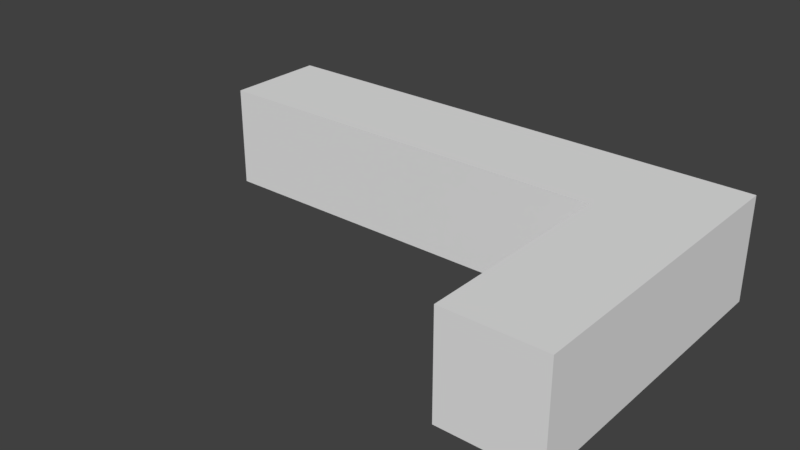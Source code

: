 # Source: okey.blend  (saved by Blender 2.79.0; exported with 4.5.12 LTS)
import bpy
from mathutils import Matrix  # noqa: F401  (used for matrix-valued properties, if any)

bpy.ops.wm.read_factory_settings(use_empty=True)
scene = bpy.context.scene
scene.name = 'Scene'

# ---- collections
col_collection_1 = bpy.data.collections.new('Collection 1'); scene.collection.children.link(col_collection_1)

# ---- world
world_world = bpy.data.worlds.new('World'); scene.world = world_world
world_world.color = (0.05088, 0.05088, 0.05088)
world_world.use_sun_shadow = False
world_world.sun_shadow_jitter_overblur = 0.0
world_world.cycles.sampling_method = 'MANUAL'

# ---- meshes
me_cube_001 = bpy.data.meshes.new('Cube.001')
me_cube_001.from_pydata([(-1.0, -1.0, -1.0), (-1.0, -1.0, 1.0), (-1.0, 1.0, -1.0), (-1.0, 1.0, 1.0), (1.0, -1.0, -1.0), (1.0, -1.0, 1.0), (1.0, 1.0, -1.0), (1.0, 1.0, 1.0), (0.6191, 1.0, -1.0), (0.6191, 1.0, 1.0), (0.6191, -1.0, -1.0), (0.6191, -1.0, 1.0), (1.0, -1.0, 1.0), (1.0, -1.0, -1.0), (0.6191, -1.0, -1.0), (0.6191, -1.0, 1.0), (1.0, -5.0, 1.0), (1.0, -5.0, -1.0), (0.6191, -5.0, -1.0), (0.6191, -5.0, 1.0)], [], [(0, 1, 3, 2), (8, 9, 7, 6), (6, 7, 5, 4), (10, 11, 1, 0), (8, 6, 4, 10), (9, 3, 1, 11), (7, 9, 11, 5), (2, 8, 10, 0), (10, 4, 13, 14), (2, 3, 9, 8), (15, 14, 18, 19), (5, 11, 15, 12), (4, 5, 12, 13), (11, 10, 14, 15), (17, 16, 19, 18), (14, 13, 17, 18), (12, 15, 19, 16), (13, 12, 16, 17)])
me_cube_001.use_remesh_preserve_volume = False
me_cube_001.use_remesh_preserve_attributes = False
me_cube_001.use_mirror_vertex_groups = False
me_cube_001.update()

# ---- objects
ob_cube = bpy.data.objects.new('Cube', me_cube_001)

# ---- transforms, parenting, visibility, modifiers, constraints
ob_cube.location = (0.0, 0.0, 0.0)
ob_cube.scale = (2.5, 0.5, 0.5)
ob_cube.lineart.crease_threshold = 0.0

# ---- collection membership
col_collection_1.objects.link(ob_cube)

# ---- scene / render settings (as saved in the file)
scene.frame_start = 1; scene.frame_end = 250; scene.frame_set(1)
scene.render.engine = 'BLENDER_EEVEE_NEXT'
scene.render.resolution_percentage = 50
scene.render.dither_intensity = 0.0
scene.cycles.use_denoising = False
scene.cycles.samples = 128
scene.cycles.sampling_pattern = 'TABULATED_SOBOL'
scene.cycles.use_adaptive_sampling = False
scene.cycles.use_light_tree = False
scene.cycles.blur_glossy = 0.0
scene.cycles.sample_clamp_indirect = 0.0
scene.view_settings.view_transform = 'Standard'
bpy.context.view_layer.update()

# ---- added for rendering (the .blend has no active camera and no usable light): camera, sun
cam_auto = bpy.data.cameras.new('AutoCamera')
cam_auto.lens = 50.0
cam_auto.sensor_width = 36.0
cam_auto.clip_end = 1000.0
ob_auto_camera = bpy.data.objects.new('AutoCamera', cam_auto)
scene.collection.objects.link(ob_auto_camera)
ob_auto_camera.location = (5.4737, -7.56844, 4.37896)
ob_auto_camera.rotation_euler = (1.09748, -7.21219e-08, 0.694738)
scene.camera = ob_auto_camera
light_auto_sun = bpy.data.lights.new('AutoSun', 'SUN')
light_auto_sun.energy = 3.0
light_auto_sun.angle = 0.0523599
ob_auto_sun = bpy.data.objects.new('AutoSun', light_auto_sun)
scene.collection.objects.link(ob_auto_sun)
ob_auto_sun.rotation_euler = (0.872665, 0.174533, 0.523599)
bpy.context.view_layer.update()
